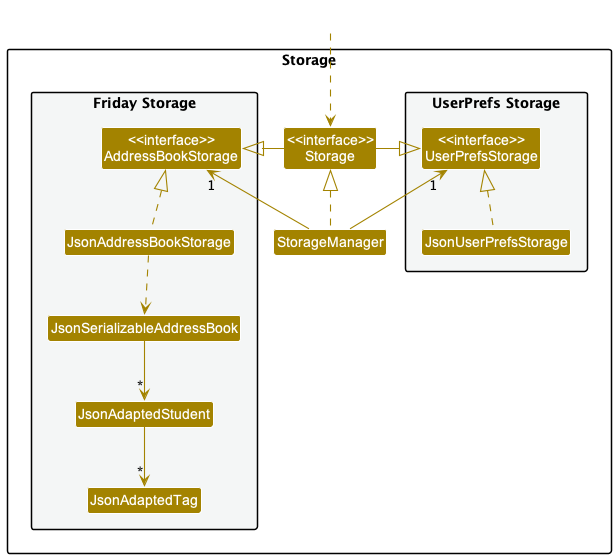

The diagram above was rendered by PlantUML. Its source (embedded in the PNG):
@startuml
!include style.puml
skinparam arrowThickness 1.1
skinparam arrowColor STORAGE_COLOR
skinparam classBackgroundColor STORAGE_COLOR

package Storage{

package "UserPrefs Storage" #F4F6F6{
Class "<<interface>>\nUserPrefsStorage" as UserPrefsStorage
Class JsonUserPrefsStorage
}

Class "<<interface>>\nStorage" as Storage
Class StorageManager

package "Friday Storage" #F4F6F6{
Class "<<interface>>\nAddressBookStorage" as AddressBookStorage
Class JsonAddressBookStorage
Class JsonSerializableAddressBook
Class JsonAdaptedStudent
Class JsonAdaptedTag
}

}

Class HiddenOutside #FFFFFF
HiddenOutside ..> Storage

StorageManager .up.|> Storage
StorageManager -up-> "1" UserPrefsStorage
StorageManager -up-> "1" AddressBookStorage

Storage -left-|> UserPrefsStorage
Storage -right-|> AddressBookStorage

JsonUserPrefsStorage .up.|> UserPrefsStorage
JsonAddressBookStorage .up.|> AddressBookStorage
JsonAddressBookStorage ..> JsonSerializableAddressBook
JsonSerializableAddressBook --> "*" JsonAdaptedStudent
JsonAdaptedStudent --> "*" JsonAdaptedTag

@enduml